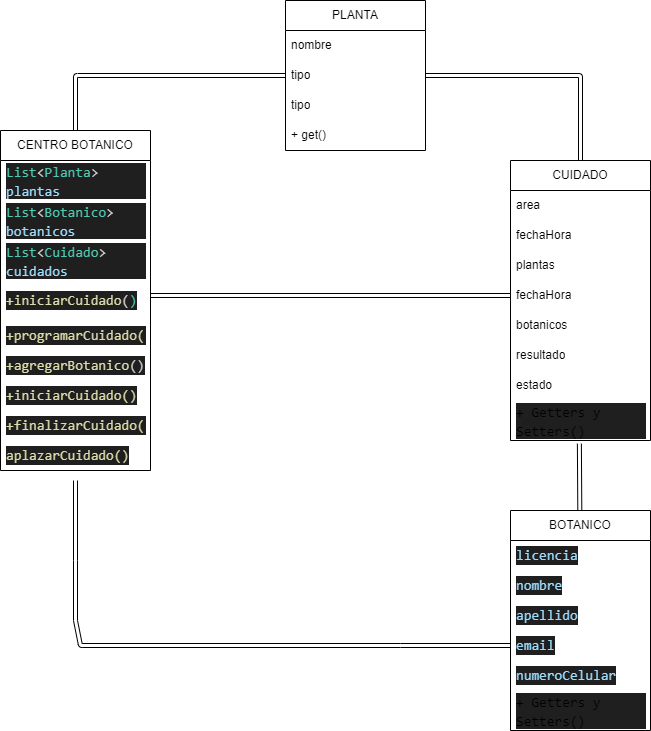

The diagram above was exported from draw.io. Its source (the exported page's mxGraphModel, read from the mxfile embedded in the PNG):
<mxGraphModel dx="2002" dy="854" grid="1" gridSize="10" guides="1" tooltips="1" connect="1" arrows="1" fold="1" page="1" pageScale="1" pageWidth="850" pageHeight="1100" math="0" shadow="0">
  <root>
    <mxCell id="0" />
    <mxCell id="1" parent="0" />
    <mxCell id="52" style="edgeStyle=none;shape=link;html=1;entryX=0.492;entryY=1.079;entryDx=0;entryDy=0;entryPerimeter=0;" edge="1" parent="1" source="6" target="26">
      <mxGeometry relative="1" as="geometry" />
    </mxCell>
    <mxCell id="6" value="BOTANICO" style="swimlane;fontStyle=0;childLayout=stackLayout;horizontal=1;startSize=30;horizontalStack=0;resizeParent=1;resizeParentMax=0;resizeLast=0;collapsible=1;marginBottom=0;whiteSpace=wrap;html=1;" parent="1" vertex="1">
      <mxGeometry x="420" y="550" width="140" height="220" as="geometry" />
    </mxCell>
    <mxCell id="7" value="&lt;div style=&quot;background-color: rgb(31, 31, 31); font-family: Consolas, &amp;quot;Courier New&amp;quot;, monospace; font-size: 14px; line-height: 19px;&quot;&gt;&lt;font color=&quot;#9cdcfe&quot;&gt;licencia&lt;/font&gt;&lt;/div&gt;" style="text;strokeColor=none;fillColor=none;align=left;verticalAlign=middle;spacingLeft=4;spacingRight=4;overflow=hidden;points=[[0,0.5],[1,0.5]];portConstraint=eastwest;rotatable=0;whiteSpace=wrap;html=1;" parent="6" vertex="1">
      <mxGeometry y="30" width="140" height="30" as="geometry" />
    </mxCell>
    <mxCell id="8" value="&lt;div style=&quot;color: rgb(204, 204, 204); background-color: rgb(31, 31, 31); font-family: Consolas, &amp;quot;Courier New&amp;quot;, monospace; font-size: 14px; line-height: 19px;&quot;&gt;&lt;span style=&quot;color: #9cdcfe;&quot;&gt;nombre&lt;/span&gt;&lt;/div&gt;" style="text;strokeColor=none;fillColor=none;align=left;verticalAlign=middle;spacingLeft=4;spacingRight=4;overflow=hidden;points=[[0,0.5],[1,0.5]];portConstraint=eastwest;rotatable=0;whiteSpace=wrap;html=1;" parent="6" vertex="1">
      <mxGeometry y="60" width="140" height="30" as="geometry" />
    </mxCell>
    <mxCell id="10" value="&lt;div style=&quot;color: rgb(204, 204, 204); background-color: rgb(31, 31, 31); font-family: Consolas, &amp;quot;Courier New&amp;quot;, monospace; font-size: 14px; line-height: 19px;&quot;&gt;&lt;span style=&quot;color: #9cdcfe;&quot;&gt;apellido&lt;/span&gt;&lt;/div&gt;" style="text;strokeColor=none;fillColor=none;align=left;verticalAlign=middle;spacingLeft=4;spacingRight=4;overflow=hidden;points=[[0,0.5],[1,0.5]];portConstraint=eastwest;rotatable=0;whiteSpace=wrap;html=1;" parent="6" vertex="1">
      <mxGeometry y="90" width="140" height="30" as="geometry" />
    </mxCell>
    <mxCell id="11" value="&lt;div style=&quot;background-color: rgb(31, 31, 31); font-family: Consolas, &amp;quot;Courier New&amp;quot;, monospace; font-size: 14px; line-height: 19px;&quot;&gt;&lt;font color=&quot;#9cdcfe&quot;&gt;email&lt;/font&gt;&lt;/div&gt;" style="text;strokeColor=none;fillColor=none;align=left;verticalAlign=middle;spacingLeft=4;spacingRight=4;overflow=hidden;points=[[0,0.5],[1,0.5]];portConstraint=eastwest;rotatable=0;whiteSpace=wrap;html=1;" parent="6" vertex="1">
      <mxGeometry y="120" width="140" height="30" as="geometry" />
    </mxCell>
    <mxCell id="9" value="&lt;div style=&quot;color: rgb(204, 204, 204); background-color: rgb(31, 31, 31); font-family: Consolas, &amp;quot;Courier New&amp;quot;, monospace; font-size: 14px; line-height: 19px;&quot;&gt;&lt;div style=&quot;line-height: 19px;&quot;&gt;&lt;span style=&quot;color: #9cdcfe;&quot;&gt;numeroCelular&lt;/span&gt;&lt;/div&gt;&lt;/div&gt;" style="text;strokeColor=none;fillColor=none;align=left;verticalAlign=middle;spacingLeft=4;spacingRight=4;overflow=hidden;points=[[0,0.5],[1,0.5]];portConstraint=eastwest;rotatable=0;whiteSpace=wrap;html=1;" parent="6" vertex="1">
      <mxGeometry y="150" width="140" height="30" as="geometry" />
    </mxCell>
    <mxCell id="12" value="&lt;div style=&quot;background-color: rgb(31, 31, 31); font-family: Consolas, &amp;quot;Courier New&amp;quot;, monospace; font-size: 14px; line-height: 19px;&quot;&gt;+ Getters y Setters()&lt;/div&gt;&lt;div style=&quot;background-color: rgb(31, 31, 31); font-family: Consolas, &amp;quot;Courier New&amp;quot;, monospace; font-size: 14px; line-height: 19px;&quot;&gt;+&lt;/div&gt;" style="text;strokeColor=none;fillColor=none;align=left;verticalAlign=middle;spacingLeft=4;spacingRight=4;overflow=hidden;points=[[0,0.5],[1,0.5]];portConstraint=eastwest;rotatable=0;whiteSpace=wrap;html=1;" parent="6" vertex="1">
      <mxGeometry y="180" width="140" height="40" as="geometry" />
    </mxCell>
    <mxCell id="45" style="edgeStyle=none;shape=link;html=1;exitX=1;exitY=0.5;exitDx=0;exitDy=0;entryX=0.5;entryY=0;entryDx=0;entryDy=0;" edge="1" parent="1" source="14" target="18">
      <mxGeometry relative="1" as="geometry">
        <mxPoint x="500" y="100" as="targetPoint" />
        <Array as="points">
          <mxPoint x="490" y="115" />
        </Array>
      </mxGeometry>
    </mxCell>
    <mxCell id="14" value="PLANTA" style="swimlane;fontStyle=0;childLayout=stackLayout;horizontal=1;startSize=30;horizontalStack=0;resizeParent=1;resizeParentMax=0;resizeLast=0;collapsible=1;marginBottom=0;whiteSpace=wrap;html=1;" parent="1" vertex="1">
      <mxGeometry x="195" y="40" width="140" height="150" as="geometry" />
    </mxCell>
    <mxCell id="15" value="nombre" style="text;strokeColor=none;fillColor=none;align=left;verticalAlign=middle;spacingLeft=4;spacingRight=4;overflow=hidden;points=[[0,0.5],[1,0.5]];portConstraint=eastwest;rotatable=0;whiteSpace=wrap;html=1;" parent="14" vertex="1">
      <mxGeometry y="30" width="140" height="30" as="geometry" />
    </mxCell>
    <mxCell id="50" value="tipo" style="text;strokeColor=none;fillColor=none;align=left;verticalAlign=middle;spacingLeft=4;spacingRight=4;overflow=hidden;points=[[0,0.5],[1,0.5]];portConstraint=eastwest;rotatable=0;whiteSpace=wrap;html=1;" vertex="1" parent="14">
      <mxGeometry y="60" width="140" height="30" as="geometry" />
    </mxCell>
    <mxCell id="16" value="tipo" style="text;strokeColor=none;fillColor=none;align=left;verticalAlign=middle;spacingLeft=4;spacingRight=4;overflow=hidden;points=[[0,0.5],[1,0.5]];portConstraint=eastwest;rotatable=0;whiteSpace=wrap;html=1;" parent="14" vertex="1">
      <mxGeometry y="90" width="140" height="30" as="geometry" />
    </mxCell>
    <mxCell id="17" value="+ get()" style="text;strokeColor=none;fillColor=none;align=left;verticalAlign=middle;spacingLeft=4;spacingRight=4;overflow=hidden;points=[[0,0.5],[1,0.5]];portConstraint=eastwest;rotatable=0;whiteSpace=wrap;html=1;" parent="14" vertex="1">
      <mxGeometry y="120" width="140" height="30" as="geometry" />
    </mxCell>
    <mxCell id="18" value="CUIDADO" style="swimlane;fontStyle=0;childLayout=stackLayout;horizontal=1;startSize=30;horizontalStack=0;resizeParent=1;resizeParentMax=0;resizeLast=0;collapsible=1;marginBottom=0;whiteSpace=wrap;html=1;" parent="1" vertex="1">
      <mxGeometry x="420" y="200" width="140" height="280" as="geometry" />
    </mxCell>
    <mxCell id="19" value="area" style="text;strokeColor=none;fillColor=none;align=left;verticalAlign=middle;spacingLeft=4;spacingRight=4;overflow=hidden;points=[[0,0.5],[1,0.5]];portConstraint=eastwest;rotatable=0;whiteSpace=wrap;html=1;" parent="18" vertex="1">
      <mxGeometry y="30" width="140" height="30" as="geometry" />
    </mxCell>
    <mxCell id="20" value="fechaHora" style="text;strokeColor=none;fillColor=none;align=left;verticalAlign=middle;spacingLeft=4;spacingRight=4;overflow=hidden;points=[[0,0.5],[1,0.5]];portConstraint=eastwest;rotatable=0;whiteSpace=wrap;html=1;" parent="18" vertex="1">
      <mxGeometry y="60" width="140" height="30" as="geometry" />
    </mxCell>
    <mxCell id="21" value="plantas" style="text;strokeColor=none;fillColor=none;align=left;verticalAlign=middle;spacingLeft=4;spacingRight=4;overflow=hidden;points=[[0,0.5],[1,0.5]];portConstraint=eastwest;rotatable=0;whiteSpace=wrap;html=1;" parent="18" vertex="1">
      <mxGeometry y="90" width="140" height="30" as="geometry" />
    </mxCell>
    <mxCell id="22" value="fechaHora" style="text;strokeColor=none;fillColor=none;align=left;verticalAlign=middle;spacingLeft=4;spacingRight=4;overflow=hidden;points=[[0,0.5],[1,0.5]];portConstraint=eastwest;rotatable=0;whiteSpace=wrap;html=1;" parent="18" vertex="1">
      <mxGeometry y="120" width="140" height="30" as="geometry" />
    </mxCell>
    <mxCell id="23" value="botanicos" style="text;strokeColor=none;fillColor=none;align=left;verticalAlign=middle;spacingLeft=4;spacingRight=4;overflow=hidden;points=[[0,0.5],[1,0.5]];portConstraint=eastwest;rotatable=0;whiteSpace=wrap;html=1;" parent="18" vertex="1">
      <mxGeometry y="150" width="140" height="30" as="geometry" />
    </mxCell>
    <mxCell id="24" value="resultado" style="text;strokeColor=none;fillColor=none;align=left;verticalAlign=middle;spacingLeft=4;spacingRight=4;overflow=hidden;points=[[0,0.5],[1,0.5]];portConstraint=eastwest;rotatable=0;whiteSpace=wrap;html=1;" parent="18" vertex="1">
      <mxGeometry y="180" width="140" height="30" as="geometry" />
    </mxCell>
    <mxCell id="25" value="estado" style="text;strokeColor=none;fillColor=none;align=left;verticalAlign=middle;spacingLeft=4;spacingRight=4;overflow=hidden;points=[[0,0.5],[1,0.5]];portConstraint=eastwest;rotatable=0;whiteSpace=wrap;html=1;" parent="18" vertex="1">
      <mxGeometry y="210" width="140" height="30" as="geometry" />
    </mxCell>
    <mxCell id="26" value="&lt;div style=&quot;background-color: rgb(31, 31, 31); font-family: Consolas, &amp;quot;Courier New&amp;quot;, monospace; font-size: 14px; line-height: 19px;&quot;&gt;+ Getters y Setters()&lt;/div&gt;&lt;div style=&quot;background-color: rgb(31, 31, 31); font-family: Consolas, &amp;quot;Courier New&amp;quot;, monospace; font-size: 14px; line-height: 19px;&quot;&gt;+&lt;/div&gt;" style="text;strokeColor=none;fillColor=none;align=left;verticalAlign=middle;spacingLeft=4;spacingRight=4;overflow=hidden;points=[[0,0.5],[1,0.5]];portConstraint=eastwest;rotatable=0;whiteSpace=wrap;html=1;" parent="18" vertex="1">
      <mxGeometry y="240" width="140" height="40" as="geometry" />
    </mxCell>
    <mxCell id="31" value="CENTRO BOTANICO" style="swimlane;fontStyle=0;childLayout=stackLayout;horizontal=1;startSize=30;horizontalStack=0;resizeParent=1;resizeParentMax=0;resizeLast=0;collapsible=1;marginBottom=0;whiteSpace=wrap;html=1;" parent="1" vertex="1">
      <mxGeometry x="-90" y="170" width="150" height="340" as="geometry" />
    </mxCell>
    <mxCell id="32" value="&lt;div style=&quot;color: rgb(204, 204, 204); background-color: rgb(31, 31, 31); font-family: Consolas, &amp;quot;Courier New&amp;quot;, monospace; font-size: 14px; line-height: 19px;&quot;&gt;&lt;span style=&quot;color: #4ec9b0;&quot;&gt;List&lt;/span&gt;&amp;lt;&lt;span style=&quot;color: #4ec9b0;&quot;&gt;Planta&lt;/span&gt;&amp;gt; &lt;span style=&quot;color: #9cdcfe;&quot;&gt;plantas&lt;/span&gt;&lt;/div&gt;" style="text;strokeColor=none;fillColor=none;align=left;verticalAlign=middle;spacingLeft=4;spacingRight=4;overflow=hidden;points=[[0,0.5],[1,0.5]];portConstraint=eastwest;rotatable=0;whiteSpace=wrap;html=1;" parent="31" vertex="1">
      <mxGeometry y="30" width="150" height="40" as="geometry" />
    </mxCell>
    <mxCell id="33" value="&lt;div style=&quot;color: rgb(204, 204, 204); background-color: rgb(31, 31, 31); font-family: Consolas, &amp;quot;Courier New&amp;quot;, monospace; font-size: 14px; line-height: 19px;&quot;&gt;&lt;span style=&quot;color: #4ec9b0;&quot;&gt;List&lt;/span&gt;&amp;lt;&lt;span style=&quot;color: #4ec9b0;&quot;&gt;Botanico&lt;/span&gt;&amp;gt; &lt;span style=&quot;color: #9cdcfe;&quot;&gt;botanicos&lt;/span&gt;&lt;/div&gt;" style="text;strokeColor=none;fillColor=none;align=left;verticalAlign=middle;spacingLeft=4;spacingRight=4;overflow=hidden;points=[[0,0.5],[1,0.5]];portConstraint=eastwest;rotatable=0;whiteSpace=wrap;html=1;" parent="31" vertex="1">
      <mxGeometry y="70" width="150" height="40" as="geometry" />
    </mxCell>
    <mxCell id="35" value="&lt;div style=&quot;color: rgb(204, 204, 204); background-color: rgb(31, 31, 31); font-family: Consolas, &amp;quot;Courier New&amp;quot;, monospace; font-size: 14px; line-height: 19px;&quot;&gt;&lt;div style=&quot;line-height: 19px;&quot;&gt;&lt;span style=&quot;color: #4ec9b0;&quot;&gt;List&lt;/span&gt;&amp;lt;&lt;span style=&quot;color: #4ec9b0;&quot;&gt;Cuidado&lt;/span&gt;&amp;gt; &lt;span style=&quot;color: #9cdcfe;&quot;&gt;cuidados&lt;/span&gt;&lt;/div&gt;&lt;/div&gt;" style="text;strokeColor=none;fillColor=none;align=left;verticalAlign=middle;spacingLeft=4;spacingRight=4;overflow=hidden;points=[[0,0.5],[1,0.5]];portConstraint=eastwest;rotatable=0;whiteSpace=wrap;html=1;" parent="31" vertex="1">
      <mxGeometry y="110" width="150" height="40" as="geometry" />
    </mxCell>
    <mxCell id="38" value="&lt;div style=&quot;background-color: rgb(31, 31, 31); font-family: Consolas, &amp;quot;Courier New&amp;quot;, monospace; font-size: 14px; line-height: 19px;&quot;&gt;&lt;span style=&quot;color: rgb(204, 204, 204);&quot;&gt;&lt;span style=&quot;color: #dcdcaa;&quot;&gt;+iniciarCuidado&lt;/span&gt;(&lt;/span&gt;&lt;font color=&quot;#4ec9b0&quot;&gt;)&lt;/font&gt;&lt;/div&gt;" style="text;strokeColor=none;fillColor=none;align=left;verticalAlign=middle;spacingLeft=4;spacingRight=4;overflow=hidden;points=[[0,0.5],[1,0.5]];portConstraint=eastwest;rotatable=0;whiteSpace=wrap;html=1;" parent="31" vertex="1">
      <mxGeometry y="150" width="150" height="40" as="geometry" />
    </mxCell>
    <mxCell id="41" value="&lt;div style=&quot;color: rgb(204, 204, 204); background-color: rgb(31, 31, 31); font-family: Consolas, &amp;quot;Courier New&amp;quot;, monospace; font-size: 14px; line-height: 19px;&quot;&gt;&lt;span style=&quot;color: #dcdcaa;&quot;&gt;+programarCuidado()&lt;/span&gt;&lt;/div&gt;" style="text;strokeColor=none;fillColor=none;align=left;verticalAlign=middle;spacingLeft=4;spacingRight=4;overflow=hidden;points=[[0,0.5],[1,0.5]];portConstraint=eastwest;rotatable=0;whiteSpace=wrap;html=1;" vertex="1" parent="31">
      <mxGeometry y="190" width="150" height="30" as="geometry" />
    </mxCell>
    <mxCell id="40" value="&lt;div style=&quot;color: rgb(204, 204, 204); background-color: rgb(31, 31, 31); font-family: Consolas, &amp;quot;Courier New&amp;quot;, monospace; font-size: 14px; line-height: 19px;&quot;&gt;&lt;span style=&quot;color: #dcdcaa;&quot;&gt;+agregarBotanico&lt;/span&gt;()&lt;/div&gt;" style="text;strokeColor=none;fillColor=none;align=left;verticalAlign=middle;spacingLeft=4;spacingRight=4;overflow=hidden;points=[[0,0.5],[1,0.5]];portConstraint=eastwest;rotatable=0;whiteSpace=wrap;html=1;" vertex="1" parent="31">
      <mxGeometry y="220" width="150" height="30" as="geometry" />
    </mxCell>
    <mxCell id="42" value="&lt;div style=&quot;color: rgb(204, 204, 204); background-color: rgb(31, 31, 31); font-family: Consolas, &amp;quot;Courier New&amp;quot;, monospace; font-size: 14px; line-height: 19px;&quot;&gt;&lt;span style=&quot;color: #dcdcaa;&quot;&gt;+iniciarCuidado()&lt;/span&gt;&lt;/div&gt;" style="text;strokeColor=none;fillColor=none;align=left;verticalAlign=middle;spacingLeft=4;spacingRight=4;overflow=hidden;points=[[0,0.5],[1,0.5]];portConstraint=eastwest;rotatable=0;whiteSpace=wrap;html=1;" vertex="1" parent="31">
      <mxGeometry y="250" width="150" height="30" as="geometry" />
    </mxCell>
    <mxCell id="43" value="&lt;div style=&quot;color: rgb(204, 204, 204); background-color: rgb(31, 31, 31); font-family: Consolas, &amp;quot;Courier New&amp;quot;, monospace; font-size: 14px; line-height: 19px;&quot;&gt;&lt;span style=&quot;color: #dcdcaa;&quot;&gt;+finalizarCuidado()&lt;/span&gt;&lt;/div&gt;" style="text;strokeColor=none;fillColor=none;align=left;verticalAlign=middle;spacingLeft=4;spacingRight=4;overflow=hidden;points=[[0,0.5],[1,0.5]];portConstraint=eastwest;rotatable=0;whiteSpace=wrap;html=1;" vertex="1" parent="31">
      <mxGeometry y="280" width="150" height="30" as="geometry" />
    </mxCell>
    <mxCell id="44" value="&lt;div style=&quot;color: rgb(204, 204, 204); background-color: rgb(31, 31, 31); font-family: Consolas, &amp;quot;Courier New&amp;quot;, monospace; font-size: 14px; line-height: 19px;&quot;&gt;&lt;span style=&quot;color: #dcdcaa;&quot;&gt;aplazarCuidado()&lt;/span&gt;&lt;/div&gt;" style="text;strokeColor=none;fillColor=none;align=left;verticalAlign=middle;spacingLeft=4;spacingRight=4;overflow=hidden;points=[[0,0.5],[1,0.5]];portConstraint=eastwest;rotatable=0;whiteSpace=wrap;html=1;" vertex="1" parent="31">
      <mxGeometry y="310" width="150" height="30" as="geometry" />
    </mxCell>
    <mxCell id="51" style="edgeStyle=none;shape=link;html=1;exitX=0;exitY=0.5;exitDx=0;exitDy=0;entryX=0.5;entryY=0;entryDx=0;entryDy=0;" edge="1" parent="1" source="50" target="31">
      <mxGeometry relative="1" as="geometry">
        <Array as="points">
          <mxPoint x="-15" y="115" />
        </Array>
      </mxGeometry>
    </mxCell>
    <mxCell id="53" style="edgeStyle=none;shape=link;html=1;exitX=0.5;exitY=1.333;exitDx=0;exitDy=0;exitPerimeter=0;entryX=0;entryY=0.5;entryDx=0;entryDy=0;" edge="1" parent="1" source="44" target="11">
      <mxGeometry relative="1" as="geometry">
        <mxPoint x="420" y="420" as="targetPoint" />
        <Array as="points">
          <mxPoint x="-15" y="600" />
          <mxPoint x="-15" y="660" />
          <mxPoint x="-10" y="685" />
          <mxPoint x="310" y="685" />
        </Array>
      </mxGeometry>
    </mxCell>
    <mxCell id="54" style="edgeStyle=none;shape=link;html=1;entryX=0;entryY=0.5;entryDx=0;entryDy=0;" edge="1" parent="1" target="22">
      <mxGeometry relative="1" as="geometry">
        <mxPoint x="60" y="335" as="sourcePoint" />
      </mxGeometry>
    </mxCell>
  </root>
</mxGraphModel>